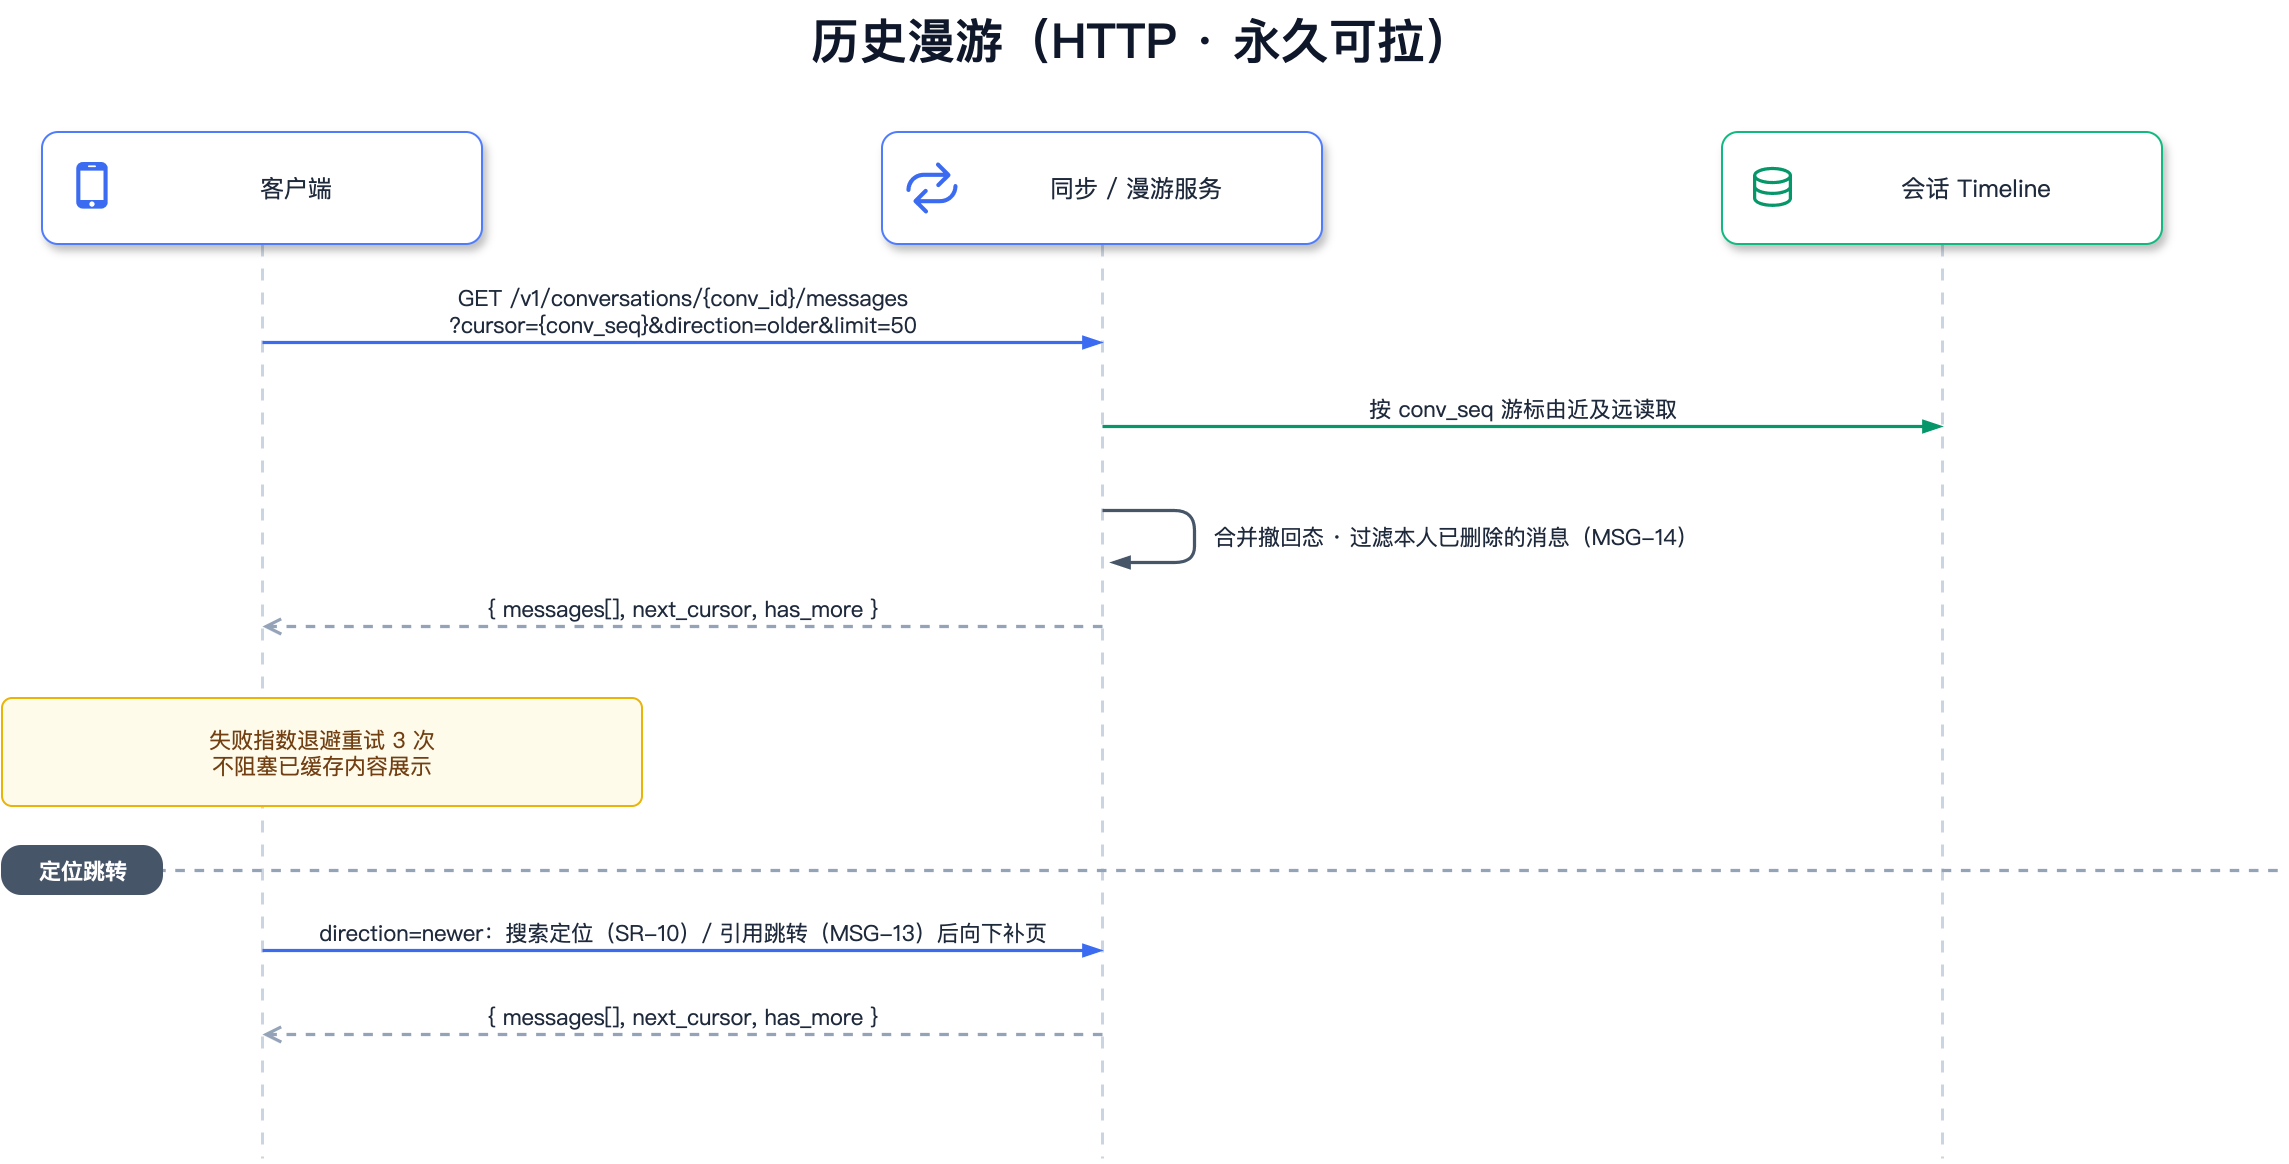

The diagram above was exported from draw.io. Its source (the exported page's mxGraphModel, read from the mxfile embedded in the PNG):
<mxGraphModel dx="1600" dy="1000" grid="1" gridSize="10" guides="1" tooltips="1" connect="1" arrows="1" fold="1" page="1" pageScale="1" pageWidth="1180" pageHeight="613" math="0" shadow="0" background="#FFFFFF">
  <root>
    <mxCell id="0" />
    <mxCell id="1" parent="0" />
    <mxCell id="ll19" value="" style="endArrow=none;dashed=1;dashPattern=4 4;strokeColor=#CBD5E1;strokeWidth=1.5;html=1;" edge="1" parent="1">
      <mxGeometry relative="1" as="geometry">
        <mxPoint x="990.0" y="136" as="sourcePoint" />
        <mxPoint x="990.0" y="593" as="targetPoint" />
      </mxGeometry>
    </mxCell>
    <mxCell id="ll18" value="" style="endArrow=none;dashed=1;dashPattern=4 4;strokeColor=#CBD5E1;strokeWidth=1.5;html=1;" edge="1" parent="1">
      <mxGeometry relative="1" as="geometry">
        <mxPoint x="570.0" y="136" as="sourcePoint" />
        <mxPoint x="570.0" y="593" as="targetPoint" />
      </mxGeometry>
    </mxCell>
    <mxCell id="ll17" value="" style="endArrow=none;dashed=1;dashPattern=4 4;strokeColor=#CBD5E1;strokeWidth=1.5;html=1;" edge="1" parent="1">
      <mxGeometry relative="1" as="geometry">
        <mxPoint x="150.0" y="136" as="sourcePoint" />
        <mxPoint x="150.0" y="593" as="targetPoint" />
      </mxGeometry>
    </mxCell>
    <mxCell id="title" value="历史漫游（HTTP · 永久可拉）" style="text;html=1;whiteSpace=wrap;align=center;verticalAlign=middle;fontSize=24;fontColor=#0F172A;fontFamily=PingFang SC;fontStyle=1;" vertex="1" parent="1">
      <mxGeometry x="20" y="14" width="1140" height="40" as="geometry" />
    </mxCell>
    <mxCell id="c1" value="客户端" style="rounded=1;absoluteArcSize=1;arcSize=16;whiteSpace=wrap;html=1;fillColor=#FFFFFF;strokeColor=#4F7CFF;fontColor=#1E293B;fontSize=12;shadow=1;align=center;fontFamily=PingFang SC;spacingLeft=34;" vertex="1" parent="1">
      <mxGeometry x="40" y="80" width="220" height="56" as="geometry" />
    </mxCell>
    <mxCell id="i2" value="" style="shape=image;aspect=fixed;imageAspect=1;image=data:image/svg+xml,(base64 omitted: 1412 chars);" vertex="1" parent="1">
      <mxGeometry x="52" y="95" width="26" height="26" as="geometry" />
    </mxCell>
    <mxCell id="c3" value="同步 / 漫游服务" style="rounded=1;absoluteArcSize=1;arcSize=16;whiteSpace=wrap;html=1;fillColor=#FFFFFF;strokeColor=#4F7CFF;fontColor=#1E293B;fontSize=12;shadow=1;align=center;fontFamily=PingFang SC;spacingLeft=34;" vertex="1" parent="1">
      <mxGeometry x="460" y="80" width="220" height="56" as="geometry" />
    </mxCell>
    <mxCell id="i4" value="" style="shape=image;aspect=fixed;imageAspect=1;image=data:image/svg+xml,(base64 omitted: 1356 chars);" vertex="1" parent="1">
      <mxGeometry x="472" y="95" width="26" height="26" as="geometry" />
    </mxCell>
    <mxCell id="c5" value="会话 Timeline" style="rounded=1;absoluteArcSize=1;arcSize=16;whiteSpace=wrap;html=1;fillColor=#FFFFFF;strokeColor=#10B981;fontColor=#1E293B;fontSize=12;shadow=1;align=center;fontFamily=PingFang SC;spacingLeft=34;" vertex="1" parent="1">
      <mxGeometry x="880" y="80" width="220" height="56" as="geometry" />
    </mxCell>
    <mxCell id="i6" value="" style="shape=image;aspect=fixed;imageAspect=1;image=data:image/svg+xml,(base64 omitted: 6280 chars);" vertex="1" parent="1">
      <mxGeometry x="892" y="95" width="26" height="26" as="geometry" />
    </mxCell>
    <mxCell id="e7" value="GET /v1/conversations/{conv_id}/messages&lt;br&gt;?cursor={conv_seq}&amp;direction=older&amp;limit=50" style="html=1;rounded=1;strokeColor=#3B6BF0;strokeWidth=1.6;fontSize=11;fontColor=#1E293B;verticalAlign=bottom;labelBackgroundColor=none;fontFamily=PingFang SC;endArrow=blockThin;endFill=1;" edge="1" parent="1">
      <mxGeometry relative="1" as="geometry">
        <mxPoint x="150.0" y="185" as="sourcePoint" />
        <mxPoint x="570.0" y="185" as="targetPoint" />
      </mxGeometry>
    </mxCell>
    <mxCell id="e8" value="按 conv_seq 游标由近及远读取" style="html=1;rounded=1;strokeColor=#059669;strokeWidth=1.6;fontSize=11;fontColor=#1E293B;verticalAlign=bottom;labelBackgroundColor=none;fontFamily=PingFang SC;endArrow=blockThin;endFill=1;" edge="1" parent="1">
      <mxGeometry relative="1" as="geometry">
        <mxPoint x="570.0" y="227" as="sourcePoint" />
        <mxPoint x="990.0" y="227" as="targetPoint" />
      </mxGeometry>
    </mxCell>
    <mxCell id="e9" value="" style="html=1;rounded=1;strokeColor=#475569;strokeWidth=1.6;fontSize=11;fontColor=#1E293B;verticalAlign=bottom;labelBackgroundColor=none;fontFamily=PingFang SC;endArrow=blockThin;endFill=1;" edge="1" parent="1">
      <mxGeometry relative="1" as="geometry">
        <mxPoint x="570.0" y="269" as="sourcePoint" />
        <mxPoint x="574.0" y="295" as="targetPoint" />
        <Array as="points">
          <mxPoint x="616.0" y="269" />
          <mxPoint x="616.0" y="295" />
        </Array>
      </mxGeometry>
    </mxCell>
    <mxCell id="t10" value="合并撤回态 · 过滤本人已删除的消息（MSG-14）" style="text;html=1;whiteSpace=wrap;align=left;verticalAlign=middle;fontSize=11;fontColor=#1E293B;fontFamily=PingFang SC;" vertex="1" parent="1">
      <mxGeometry x="624" y="261" width="330" height="42" as="geometry" />
    </mxCell>
    <mxCell id="e11" value="{ messages[], next_cursor, has_more }" style="html=1;rounded=1;strokeColor=#94A3B8;strokeWidth=1.6;fontSize=11;fontColor=#1E293B;verticalAlign=bottom;labelBackgroundColor=none;fontFamily=PingFang SC;endArrow=blockThin;endFill=1;dashed=1;endArrow=open;endFill=0;" edge="1" parent="1">
      <mxGeometry relative="1" as="geometry">
        <mxPoint x="570.0" y="327" as="sourcePoint" />
        <mxPoint x="150.0" y="327" as="targetPoint" />
      </mxGeometry>
    </mxCell>
    <mxCell id="n12" value="失败指数退避重试 3 次&lt;br&gt;不阻塞已缓存内容展示" style="rounded=1;absoluteArcSize=1;arcSize=10;whiteSpace=wrap;html=1;fillColor=#FFFBEB;strokeColor=#EAB308;fontColor=#713F12;fontSize=11;fontFamily=PingFang SC;" vertex="1" parent="1">
      <mxGeometry x="20" y="363" width="320" height="54" as="geometry" />
    </mxCell>
    <mxCell id="e13" value="" style="html=1;rounded=1;strokeColor=#94A3B8;strokeWidth=1.6;fontSize=11;fontColor=#1E293B;verticalAlign=bottom;labelBackgroundColor=none;fontFamily=PingFang SC;endArrow=none;dashed=1;" edge="1" parent="1">
      <mxGeometry relative="1" as="geometry">
        <mxPoint x="20" y="449" as="sourcePoint" />
        <mxPoint x="1160" y="449" as="targetPoint" />
      </mxGeometry>
    </mxCell>
    <mxCell id="s14" value="定位跳转" style="rounded=1;arcSize=40;html=1;fillColor=#475569;strokeColor=#475569;fontColor=#FFFFFF;fontSize=11;fontStyle=1;fontFamily=PingFang SC;" vertex="1" parent="1">
      <mxGeometry x="20" y="437" width="80" height="24" as="geometry" />
    </mxCell>
    <mxCell id="e15" value="direction=newer：搜索定位（SR-10）/ 引用跳转（MSG-13）后向下补页" style="html=1;rounded=1;strokeColor=#3B6BF0;strokeWidth=1.6;fontSize=11;fontColor=#1E293B;verticalAlign=bottom;labelBackgroundColor=none;fontFamily=PingFang SC;endArrow=blockThin;endFill=1;" edge="1" parent="1">
      <mxGeometry relative="1" as="geometry">
        <mxPoint x="150.0" y="489" as="sourcePoint" />
        <mxPoint x="570.0" y="489" as="targetPoint" />
      </mxGeometry>
    </mxCell>
    <mxCell id="e16" value="{ messages[], next_cursor, has_more }" style="html=1;rounded=1;strokeColor=#94A3B8;strokeWidth=1.6;fontSize=11;fontColor=#1E293B;verticalAlign=bottom;labelBackgroundColor=none;fontFamily=PingFang SC;endArrow=blockThin;endFill=1;dashed=1;endArrow=open;endFill=0;" edge="1" parent="1">
      <mxGeometry relative="1" as="geometry">
        <mxPoint x="570.0" y="531" as="sourcePoint" />
        <mxPoint x="150.0" y="531" as="targetPoint" />
      </mxGeometry>
    </mxCell>
  </root>
</mxGraphModel>